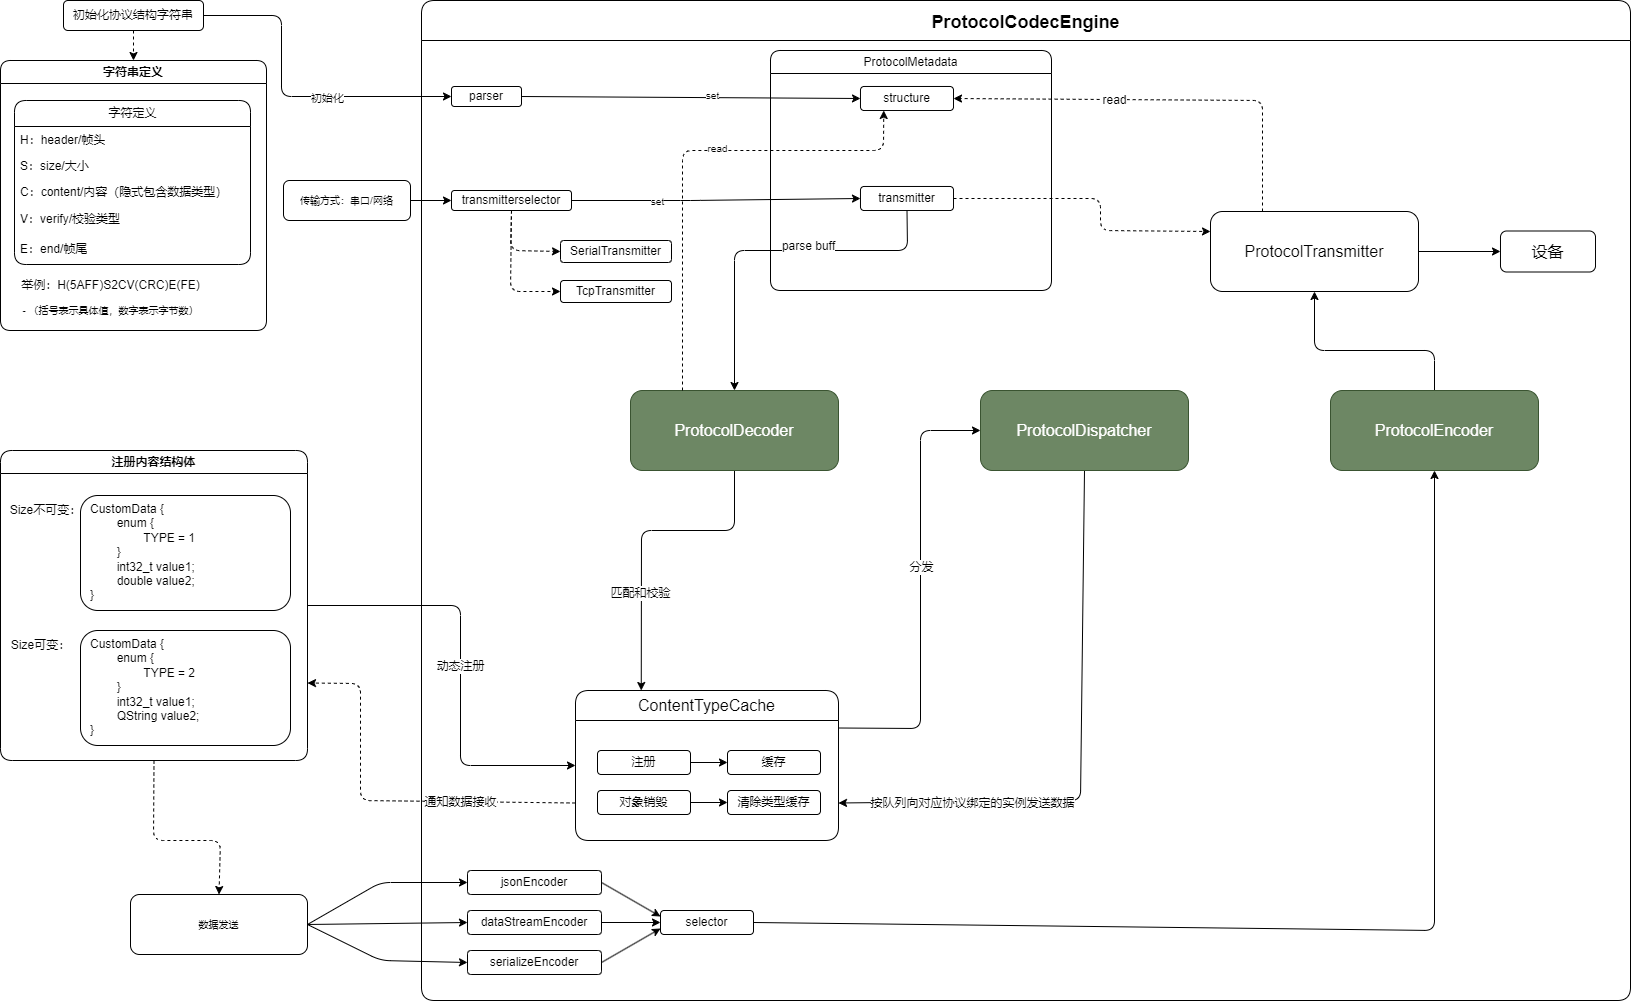

The diagram above was exported from draw.io. Its source (the exported page's mxGraphModel, read from the mxfile embedded in the PNG):
<mxGraphModel dx="792" dy="524" grid="1" gridSize="10" guides="1" tooltips="1" connect="1" arrows="1" fold="1" page="1" pageScale="1" pageWidth="827" pageHeight="1169" math="0" shadow="0">
  <root>
    <mxCell id="0" />
    <mxCell id="1" parent="0" />
    <mxCell id="17" value="ProtocolCodecEngine" style="swimlane;rounded=1;startSize=40;arcSize=11;fontSize=18;" parent="1" vertex="1">
      <mxGeometry x="431" y="50" width="1209" height="1000" as="geometry" />
    </mxCell>
    <mxCell id="26" style="edgeStyle=none;html=1;exitX=1;exitY=0.5;exitDx=0;exitDy=0;entryX=0;entryY=0.5;entryDx=0;entryDy=0;" parent="17" source="24" target="51" edge="1">
      <mxGeometry relative="1" as="geometry" />
    </mxCell>
    <mxCell id="59" value="set" style="edgeLabel;html=1;align=center;verticalAlign=middle;resizable=0;points=[];fontSize=10;" parent="26" vertex="1" connectable="0">
      <mxGeometry x="0.122" y="2" relative="1" as="geometry">
        <mxPoint as="offset" />
      </mxGeometry>
    </mxCell>
    <mxCell id="24" value="parser" style="rounded=1;whiteSpace=wrap;html=1;" parent="17" vertex="1">
      <mxGeometry x="30" y="86" width="70" height="20" as="geometry" />
    </mxCell>
    <mxCell id="56" style="edgeStyle=none;html=1;exitX=0.5;exitY=1;exitDx=0;exitDy=0;entryX=0;entryY=0.5;entryDx=0;entryDy=0;fontSize=10;dashed=1;" parent="17" source="40" target="54" edge="1">
      <mxGeometry relative="1" as="geometry">
        <Array as="points">
          <mxPoint x="89" y="250" />
        </Array>
      </mxGeometry>
    </mxCell>
    <mxCell id="57" style="edgeStyle=none;html=1;exitX=0.5;exitY=1;exitDx=0;exitDy=0;entryX=0;entryY=0.5;entryDx=0;entryDy=0;dashed=1;fontSize=10;" parent="17" source="40" target="55" edge="1">
      <mxGeometry relative="1" as="geometry">
        <Array as="points">
          <mxPoint x="89" y="291" />
        </Array>
      </mxGeometry>
    </mxCell>
    <mxCell id="58" style="edgeStyle=none;html=1;exitX=1;exitY=0.5;exitDx=0;exitDy=0;entryX=0;entryY=0.5;entryDx=0;entryDy=0;fontSize=10;" parent="17" source="40" target="53" edge="1">
      <mxGeometry relative="1" as="geometry">
        <Array as="points">
          <mxPoint x="269" y="200" />
        </Array>
      </mxGeometry>
    </mxCell>
    <mxCell id="60" value="set" style="edgeLabel;html=1;align=center;verticalAlign=middle;resizable=0;points=[];fontSize=10;" parent="58" vertex="1" connectable="0">
      <mxGeometry x="-0.4086" y="-1" relative="1" as="geometry">
        <mxPoint as="offset" />
      </mxGeometry>
    </mxCell>
    <mxCell id="40" value="transmitterselector" style="rounded=1;whiteSpace=wrap;html=1;" parent="17" vertex="1">
      <mxGeometry x="30" y="190" width="120" height="20" as="geometry" />
    </mxCell>
    <mxCell id="50" value="&lt;span style=&quot;font-size: 12px; font-weight: 400;&quot;&gt;ProtocolMetadata&lt;/span&gt;" style="swimlane;whiteSpace=wrap;html=1;rounded=1;fontSize=12;" parent="17" vertex="1">
      <mxGeometry x="349" y="50" width="281" height="240" as="geometry" />
    </mxCell>
    <mxCell id="51" value="&lt;span style=&quot;text-align: left; font-size: 12px;&quot;&gt;structure&lt;/span&gt;" style="rounded=1;whiteSpace=wrap;html=1;fontSize=12;" parent="50" vertex="1">
      <mxGeometry x="90" y="36" width="93" height="24" as="geometry" />
    </mxCell>
    <mxCell id="53" value="&lt;span style=&quot;font-size: 12px;&quot;&gt;transmitter&lt;/span&gt;" style="rounded=1;whiteSpace=wrap;html=1;fontSize=12;" parent="50" vertex="1">
      <mxGeometry x="90" y="136" width="93" height="24" as="geometry" />
    </mxCell>
    <mxCell id="54" value="&lt;div style=&quot;text-align: left; font-size: 12px;&quot;&gt;SerialTransmitter&lt;/div&gt;" style="rounded=1;whiteSpace=wrap;html=1;fontSize=12;" parent="17" vertex="1">
      <mxGeometry x="139" y="240" width="111" height="22" as="geometry" />
    </mxCell>
    <mxCell id="55" value="&lt;span style=&quot;text-align: left; font-size: 12px;&quot;&gt;TcpTransmitter&lt;/span&gt;" style="rounded=1;whiteSpace=wrap;html=1;fontSize=12;" parent="17" vertex="1">
      <mxGeometry x="139" y="280" width="111" height="22" as="geometry" />
    </mxCell>
    <mxCell id="82" style="edgeStyle=none;html=1;exitX=0.5;exitY=1;exitDx=0;exitDy=0;entryX=0.25;entryY=0;entryDx=0;entryDy=0;fontSize=12;" parent="17" source="61" target="72" edge="1">
      <mxGeometry relative="1" as="geometry">
        <Array as="points">
          <mxPoint x="313" y="530" />
          <mxPoint x="220" y="530" />
        </Array>
      </mxGeometry>
    </mxCell>
    <mxCell id="83" value="匹配和校验" style="edgeLabel;html=1;align=center;verticalAlign=middle;resizable=0;points=[];fontSize=12;" parent="82" vertex="1" connectable="0">
      <mxGeometry x="0.3749" y="-1" relative="1" as="geometry">
        <mxPoint as="offset" />
      </mxGeometry>
    </mxCell>
    <mxCell id="61" value="ProtocolDecoder" style="rounded=1;whiteSpace=wrap;html=1;fontSize=16;fillColor=#6d8764;fontColor=#ffffff;strokeColor=#3A5431;" parent="17" vertex="1">
      <mxGeometry x="209" y="390" width="208" height="80" as="geometry" />
    </mxCell>
    <mxCell id="62" style="edgeStyle=none;html=1;fontSize=10;exitX=0.25;exitY=0;exitDx=0;exitDy=0;entryX=0.25;entryY=1;entryDx=0;entryDy=0;dashed=1;" parent="17" source="61" target="51" edge="1">
      <mxGeometry relative="1" as="geometry">
        <mxPoint x="269" y="350" as="sourcePoint" />
        <mxPoint x="259" y="120" as="targetPoint" />
        <Array as="points">
          <mxPoint x="261" y="150" />
          <mxPoint x="462" y="150" />
        </Array>
      </mxGeometry>
    </mxCell>
    <mxCell id="63" value="read" style="edgeLabel;html=1;align=center;verticalAlign=middle;resizable=0;points=[];fontSize=10;" parent="62" vertex="1" connectable="0">
      <mxGeometry x="0.1433" y="2" relative="1" as="geometry">
        <mxPoint as="offset" />
      </mxGeometry>
    </mxCell>
    <mxCell id="64" style="edgeStyle=none;html=1;exitX=0.5;exitY=1;exitDx=0;exitDy=0;entryX=0.5;entryY=0;entryDx=0;entryDy=0;fontSize=12;" parent="17" source="53" target="61" edge="1">
      <mxGeometry relative="1" as="geometry">
        <Array as="points">
          <mxPoint x="486" y="250" />
          <mxPoint x="313" y="250" />
        </Array>
      </mxGeometry>
    </mxCell>
    <mxCell id="65" value="parse buff" style="edgeLabel;html=1;align=center;verticalAlign=middle;resizable=0;points=[];fontSize=12;" parent="64" vertex="1" connectable="0">
      <mxGeometry x="-0.2125" y="-4" relative="1" as="geometry">
        <mxPoint as="offset" />
      </mxGeometry>
    </mxCell>
    <mxCell id="84" style="edgeStyle=none;html=1;exitX=1;exitY=0.25;exitDx=0;exitDy=0;entryX=0;entryY=0.5;entryDx=0;entryDy=0;fontSize=12;" parent="17" source="72" target="81" edge="1">
      <mxGeometry relative="1" as="geometry">
        <Array as="points">
          <mxPoint x="499" y="728" />
          <mxPoint x="499" y="430" />
        </Array>
      </mxGeometry>
    </mxCell>
    <mxCell id="85" value="分发" style="edgeLabel;html=1;align=center;verticalAlign=middle;resizable=0;points=[];fontSize=12;" parent="84" vertex="1" connectable="0">
      <mxGeometry x="0.1061" y="-1" relative="1" as="geometry">
        <mxPoint as="offset" />
      </mxGeometry>
    </mxCell>
    <mxCell id="72" value="&lt;span style=&quot;font-size: 16px; font-weight: 400;&quot;&gt;ContentTypeCache&lt;/span&gt;" style="swimlane;whiteSpace=wrap;html=1;rounded=1;fontSize=12;startSize=30;" parent="17" vertex="1">
      <mxGeometry x="154" y="690" width="263" height="150" as="geometry" />
    </mxCell>
    <mxCell id="77" style="edgeStyle=none;html=1;exitX=1;exitY=0.5;exitDx=0;exitDy=0;entryX=0;entryY=0.5;entryDx=0;entryDy=0;fontSize=12;" parent="72" source="74" target="76" edge="1">
      <mxGeometry relative="1" as="geometry" />
    </mxCell>
    <mxCell id="74" value="&lt;span style=&quot;font-size: 12px;&quot;&gt;注册&lt;/span&gt;" style="rounded=1;whiteSpace=wrap;html=1;fontSize=12;" parent="72" vertex="1">
      <mxGeometry x="22" y="60" width="93" height="24" as="geometry" />
    </mxCell>
    <mxCell id="76" value="&lt;span style=&quot;font-size: 12px;&quot;&gt;缓存&lt;/span&gt;" style="rounded=1;whiteSpace=wrap;html=1;fontSize=12;" parent="72" vertex="1">
      <mxGeometry x="152" y="60" width="93" height="24" as="geometry" />
    </mxCell>
    <mxCell id="80" style="edgeStyle=none;html=1;exitX=1;exitY=0.5;exitDx=0;exitDy=0;entryX=0;entryY=0.5;entryDx=0;entryDy=0;fontSize=12;" parent="72" source="78" target="79" edge="1">
      <mxGeometry relative="1" as="geometry" />
    </mxCell>
    <mxCell id="78" value="对象销毁" style="rounded=1;whiteSpace=wrap;html=1;fontSize=12;" parent="72" vertex="1">
      <mxGeometry x="22" y="100" width="93" height="24" as="geometry" />
    </mxCell>
    <mxCell id="79" value="&lt;span style=&quot;font-size: 12px;&quot;&gt;清除类型缓存&lt;/span&gt;" style="rounded=1;whiteSpace=wrap;html=1;fontSize=12;" parent="72" vertex="1">
      <mxGeometry x="152" y="100" width="93" height="24" as="geometry" />
    </mxCell>
    <mxCell id="86" style="edgeStyle=none;html=1;exitX=0.5;exitY=1;exitDx=0;exitDy=0;entryX=1;entryY=0.75;entryDx=0;entryDy=0;fontSize=12;" parent="17" source="81" target="72" edge="1">
      <mxGeometry relative="1" as="geometry">
        <Array as="points">
          <mxPoint x="659" y="800" />
        </Array>
      </mxGeometry>
    </mxCell>
    <mxCell id="87" value="按队列向对应协议绑定的实例发送数据" style="edgeLabel;html=1;align=center;verticalAlign=middle;resizable=0;points=[];fontSize=12;" parent="86" vertex="1" connectable="0">
      <mxGeometry x="0.533" y="2" relative="1" as="geometry">
        <mxPoint as="offset" />
      </mxGeometry>
    </mxCell>
    <mxCell id="81" value="ProtocolDispatcher" style="rounded=1;whiteSpace=wrap;html=1;fontSize=16;fillColor=#6d8764;fontColor=#ffffff;strokeColor=#3A5431;" parent="17" vertex="1">
      <mxGeometry x="559" y="390" width="208" height="80" as="geometry" />
    </mxCell>
    <mxCell id="95" style="edgeStyle=none;html=1;entryX=1;entryY=0.5;entryDx=0;entryDy=0;fontSize=12;dashed=1;exitX=0.25;exitY=0;exitDx=0;exitDy=0;" parent="17" source="99" target="51" edge="1">
      <mxGeometry relative="1" as="geometry">
        <mxPoint x="959" y="160" as="sourcePoint" />
        <Array as="points">
          <mxPoint x="841" y="100" />
        </Array>
      </mxGeometry>
    </mxCell>
    <mxCell id="96" value="read" style="edgeLabel;html=1;align=center;verticalAlign=middle;resizable=0;points=[];fontSize=12;" parent="95" vertex="1" connectable="0">
      <mxGeometry x="0.2339" y="1" relative="1" as="geometry">
        <mxPoint as="offset" />
      </mxGeometry>
    </mxCell>
    <mxCell id="100" style="edgeStyle=none;html=1;exitX=0.5;exitY=0;exitDx=0;exitDy=0;entryX=0.5;entryY=1;entryDx=0;entryDy=0;fontSize=12;" parent="17" source="90" target="99" edge="1">
      <mxGeometry relative="1" as="geometry">
        <Array as="points">
          <mxPoint x="1013" y="350" />
          <mxPoint x="893" y="350" />
        </Array>
      </mxGeometry>
    </mxCell>
    <mxCell id="90" value="ProtocolEncoder" style="rounded=1;whiteSpace=wrap;html=1;fontSize=16;fillColor=#6d8764;fontColor=#ffffff;strokeColor=#3A5431;" parent="17" vertex="1">
      <mxGeometry x="909" y="390" width="208" height="80" as="geometry" />
    </mxCell>
    <mxCell id="104" value="" style="edgeStyle=none;html=1;fontSize=12;" parent="17" source="99" target="103" edge="1">
      <mxGeometry relative="1" as="geometry" />
    </mxCell>
    <mxCell id="99" value="ProtocolTransmitter" style="rounded=1;whiteSpace=wrap;html=1;fontSize=16;" parent="17" vertex="1">
      <mxGeometry x="789" y="211" width="208" height="80" as="geometry" />
    </mxCell>
    <mxCell id="101" style="edgeStyle=none;html=1;exitX=1;exitY=0.5;exitDx=0;exitDy=0;entryX=0;entryY=0.25;entryDx=0;entryDy=0;fontSize=12;dashed=1;" parent="17" source="53" target="99" edge="1">
      <mxGeometry relative="1" as="geometry">
        <Array as="points">
          <mxPoint x="679" y="198" />
          <mxPoint x="679" y="230" />
        </Array>
      </mxGeometry>
    </mxCell>
    <mxCell id="103" value="设备" style="rounded=1;whiteSpace=wrap;html=1;fontSize=16;" parent="17" vertex="1">
      <mxGeometry x="1079" y="230.5" width="95" height="41" as="geometry" />
    </mxCell>
    <mxCell id="110" style="edgeStyle=none;html=1;exitX=1;exitY=0.5;exitDx=0;exitDy=0;entryX=0;entryY=0.25;entryDx=0;entryDy=0;" edge="1" parent="17" source="105" target="109">
      <mxGeometry relative="1" as="geometry" />
    </mxCell>
    <mxCell id="105" value="&lt;span style=&quot;font-size: 12px;&quot;&gt;jsonEncoder&lt;/span&gt;" style="rounded=1;whiteSpace=wrap;html=1;fontSize=12;" vertex="1" parent="17">
      <mxGeometry x="46" y="870" width="134" height="24" as="geometry" />
    </mxCell>
    <mxCell id="106" value="&lt;span style=&quot;font-size: 12px;&quot;&gt;dataStreamEncoder&lt;/span&gt;" style="rounded=1;whiteSpace=wrap;html=1;fontSize=12;" vertex="1" parent="17">
      <mxGeometry x="46" y="910" width="134" height="24" as="geometry" />
    </mxCell>
    <mxCell id="112" style="edgeStyle=none;html=1;exitX=1;exitY=0.5;exitDx=0;exitDy=0;entryX=0;entryY=0.75;entryDx=0;entryDy=0;" edge="1" parent="17" source="107" target="109">
      <mxGeometry relative="1" as="geometry" />
    </mxCell>
    <mxCell id="107" value="&lt;span style=&quot;font-size: 12px;&quot;&gt;serializeEncoder&lt;/span&gt;" style="rounded=1;whiteSpace=wrap;html=1;fontSize=12;" vertex="1" parent="17">
      <mxGeometry x="46" y="950" width="134" height="24" as="geometry" />
    </mxCell>
    <mxCell id="109" value="&lt;span style=&quot;font-size: 12px;&quot;&gt;selector&lt;/span&gt;" style="rounded=1;whiteSpace=wrap;html=1;fontSize=12;" vertex="1" parent="17">
      <mxGeometry x="239" y="910" width="93" height="24" as="geometry" />
    </mxCell>
    <mxCell id="94" style="edgeStyle=none;html=1;entryX=0.5;entryY=1;entryDx=0;entryDy=0;fontSize=12;exitX=1;exitY=0.5;exitDx=0;exitDy=0;" parent="17" source="109" target="90" edge="1">
      <mxGeometry relative="1" as="geometry">
        <Array as="points">
          <mxPoint x="1013" y="930" />
        </Array>
        <mxPoint x="339" y="930" as="sourcePoint" />
      </mxGeometry>
    </mxCell>
    <mxCell id="111" style="edgeStyle=none;html=1;exitX=1;exitY=0.5;exitDx=0;exitDy=0;entryX=0;entryY=0.5;entryDx=0;entryDy=0;" edge="1" parent="17" source="106" target="109">
      <mxGeometry relative="1" as="geometry">
        <mxPoint x="238.9999999999999" y="922.1162790697674" as="targetPoint" />
      </mxGeometry>
    </mxCell>
    <mxCell id="25" style="edgeStyle=none;html=1;exitX=1;exitY=0.5;exitDx=0;exitDy=0;entryX=0;entryY=0.5;entryDx=0;entryDy=0;" parent="1" source="23" target="24" edge="1">
      <mxGeometry relative="1" as="geometry">
        <Array as="points">
          <mxPoint x="291" y="65" />
          <mxPoint x="291" y="146" />
        </Array>
      </mxGeometry>
    </mxCell>
    <mxCell id="30" value="初始化" style="edgeLabel;html=1;align=center;verticalAlign=middle;resizable=0;points=[];" parent="25" vertex="1" connectable="0">
      <mxGeometry x="0.2425" y="-2" relative="1" as="geometry">
        <mxPoint as="offset" />
      </mxGeometry>
    </mxCell>
    <mxCell id="28" style="edgeStyle=none;html=1;exitX=0.5;exitY=1;exitDx=0;exitDy=0;entryX=0.5;entryY=0;entryDx=0;entryDy=0;dashed=1;" parent="1" source="23" target="29" edge="1">
      <mxGeometry relative="1" as="geometry">
        <mxPoint x="176" y="110" as="targetPoint" />
      </mxGeometry>
    </mxCell>
    <mxCell id="23" value="初始化协议结构字符串" style="rounded=1;whiteSpace=wrap;html=1;" parent="1" vertex="1">
      <mxGeometry x="73" y="50" width="140" height="30" as="geometry" />
    </mxCell>
    <mxCell id="29" value="字符串定义" style="swimlane;whiteSpace=wrap;html=1;rounded=1;" parent="1" vertex="1">
      <mxGeometry x="10" y="110" width="266" height="270" as="geometry" />
    </mxCell>
    <mxCell id="31" value="字符定义" style="swimlane;fontStyle=0;childLayout=stackLayout;horizontal=1;startSize=26;fillColor=none;horizontalStack=0;resizeParent=1;resizeParentMax=0;resizeLast=0;collapsible=1;marginBottom=0;html=1;rounded=1;" parent="29" vertex="1">
      <mxGeometry x="14" y="40" width="236" height="164" as="geometry" />
    </mxCell>
    <mxCell id="32" value="H：header/帧头" style="text;strokeColor=none;fillColor=none;align=left;verticalAlign=top;spacingLeft=4;spacingRight=4;overflow=hidden;rotatable=0;points=[[0,0.5],[1,0.5]];portConstraint=eastwest;whiteSpace=wrap;html=1;rounded=1;" parent="31" vertex="1">
      <mxGeometry y="26" width="236" height="26" as="geometry" />
    </mxCell>
    <mxCell id="33" value="S：size/大小" style="text;strokeColor=none;fillColor=none;align=left;verticalAlign=top;spacingLeft=4;spacingRight=4;overflow=hidden;rotatable=0;points=[[0,0.5],[1,0.5]];portConstraint=eastwest;whiteSpace=wrap;html=1;rounded=1;" parent="31" vertex="1">
      <mxGeometry y="52" width="236" height="26" as="geometry" />
    </mxCell>
    <mxCell id="34" value="C：content/内容（隐式包含数据类型）" style="text;strokeColor=none;fillColor=none;align=left;verticalAlign=top;spacingLeft=4;spacingRight=4;overflow=hidden;rotatable=0;points=[[0,0.5],[1,0.5]];portConstraint=eastwest;whiteSpace=wrap;html=1;rounded=1;" parent="31" vertex="1">
      <mxGeometry y="78" width="236" height="26" as="geometry" />
    </mxCell>
    <mxCell id="36" value="V：verify/校验类型" style="text;strokeColor=none;fillColor=none;align=left;verticalAlign=middle;spacingLeft=4;spacingRight=4;overflow=hidden;points=[[0,0.5],[1,0.5]];portConstraint=eastwest;rotatable=0;whiteSpace=wrap;html=1;rounded=1;" parent="31" vertex="1">
      <mxGeometry y="104" width="236" height="30" as="geometry" />
    </mxCell>
    <mxCell id="35" value="E：end/帧尾" style="text;strokeColor=none;fillColor=none;align=left;verticalAlign=middle;spacingLeft=4;spacingRight=4;overflow=hidden;points=[[0,0.5],[1,0.5]];portConstraint=eastwest;rotatable=0;whiteSpace=wrap;html=1;rounded=1;" parent="31" vertex="1">
      <mxGeometry y="134" width="236" height="30" as="geometry" />
    </mxCell>
    <mxCell id="37" value="举例：H(5AFF)S2CV(CRC)E(FE)" style="text;html=1;align=center;verticalAlign=middle;resizable=0;points=[];autosize=1;strokeColor=none;fillColor=none;" parent="29" vertex="1">
      <mxGeometry x="10" y="210" width="200" height="30" as="geometry" />
    </mxCell>
    <mxCell id="38" value="- （括号表示具体值，数字表示字节数）" style="text;html=1;align=center;verticalAlign=middle;resizable=0;points=[];autosize=1;strokeColor=none;fillColor=none;fontSize=10;" parent="29" vertex="1">
      <mxGeometry x="10" y="235" width="200" height="30" as="geometry" />
    </mxCell>
    <mxCell id="41" style="edgeStyle=none;html=1;exitX=1;exitY=0.5;exitDx=0;exitDy=0;entryX=0;entryY=0.5;entryDx=0;entryDy=0;fontSize=10;" parent="1" source="39" target="40" edge="1">
      <mxGeometry relative="1" as="geometry" />
    </mxCell>
    <mxCell id="39" value="传输方式：串口/网络" style="rounded=1;whiteSpace=wrap;html=1;fontSize=10;" parent="1" vertex="1">
      <mxGeometry x="293" y="230" width="127" height="40" as="geometry" />
    </mxCell>
    <mxCell id="73" value="动态注册" style="edgeStyle=none;html=1;exitX=1;exitY=0.5;exitDx=0;exitDy=0;entryX=0;entryY=0.5;entryDx=0;entryDy=0;fontSize=12;" parent="1" source="66" target="72" edge="1">
      <mxGeometry relative="1" as="geometry">
        <Array as="points">
          <mxPoint x="470" y="655" />
          <mxPoint x="470" y="815" />
        </Array>
      </mxGeometry>
    </mxCell>
    <mxCell id="93" style="edgeStyle=none;html=1;exitX=0.5;exitY=1;exitDx=0;exitDy=0;entryX=0.5;entryY=0;entryDx=0;entryDy=0;dashed=1;fontSize=12;" parent="1" source="66" target="91" edge="1">
      <mxGeometry relative="1" as="geometry">
        <Array as="points">
          <mxPoint x="163" y="890" />
          <mxPoint x="230" y="890" />
        </Array>
      </mxGeometry>
    </mxCell>
    <mxCell id="66" value="注册内容结构体" style="swimlane;whiteSpace=wrap;html=1;rounded=1;fontSize=12;arcSize=17;" parent="1" vertex="1">
      <mxGeometry x="10" y="500" width="307" height="310" as="geometry" />
    </mxCell>
    <mxCell id="67" value="CustomData {&lt;br&gt;&lt;span style=&quot;white-space: pre;&quot;&gt;&#09;&lt;/span&gt;enum {&lt;br&gt;&lt;span style=&quot;white-space: pre;&quot;&gt;&#09;&lt;/span&gt;&lt;span style=&quot;white-space: pre;&quot;&gt;&#09;&lt;/span&gt;TYPE = 1&lt;br&gt;&lt;span style=&quot;white-space: pre;&quot;&gt;&#09;&lt;/span&gt;}&lt;br&gt;&lt;span style=&quot;white-space: pre;&quot;&gt;&#09;&lt;/span&gt;int32_t value1;&lt;br&gt;&lt;span style=&quot;white-space: pre;&quot;&gt;&#09;&lt;/span&gt;double value2;&lt;br&gt;}" style="rounded=1;whiteSpace=wrap;html=1;fontSize=12;align=left;spacingLeft=8;verticalAlign=top;" parent="66" vertex="1">
      <mxGeometry x="80" y="45" width="210" height="115" as="geometry" />
    </mxCell>
    <mxCell id="68" value="Size不可变：" style="text;html=1;align=center;verticalAlign=middle;resizable=0;points=[];autosize=1;strokeColor=none;fillColor=none;fontSize=12;" parent="66" vertex="1">
      <mxGeometry y="45" width="90" height="30" as="geometry" />
    </mxCell>
    <mxCell id="69" value="Size可变：" style="text;html=1;align=center;verticalAlign=middle;resizable=0;points=[];autosize=1;strokeColor=none;fillColor=none;fontSize=12;" parent="66" vertex="1">
      <mxGeometry y="180" width="80" height="30" as="geometry" />
    </mxCell>
    <mxCell id="70" value="CustomData {&lt;br&gt;&lt;span style=&quot;white-space: pre;&quot;&gt;&#09;&lt;/span&gt;enum {&lt;br&gt;&lt;span style=&quot;white-space: pre;&quot;&gt;&#09;&lt;/span&gt;&lt;span style=&quot;white-space: pre;&quot;&gt;&#09;&lt;/span&gt;TYPE = 2&lt;br&gt;&lt;span style=&quot;white-space: pre;&quot;&gt;&#09;&lt;/span&gt;}&lt;br&gt;&lt;span style=&quot;white-space: pre;&quot;&gt;&#09;&lt;/span&gt;int32_t value1;&lt;br&gt;&lt;span style=&quot;white-space: pre;&quot;&gt;&#09;&lt;/span&gt;QString value2;&lt;br&gt;}" style="rounded=1;whiteSpace=wrap;html=1;fontSize=12;align=left;spacingLeft=8;verticalAlign=top;" parent="66" vertex="1">
      <mxGeometry x="80" y="180" width="210" height="115" as="geometry" />
    </mxCell>
    <mxCell id="88" style="edgeStyle=none;html=1;exitX=0;exitY=0.75;exitDx=0;exitDy=0;entryX=1;entryY=0.75;entryDx=0;entryDy=0;fontSize=12;dashed=1;" parent="1" source="72" target="66" edge="1">
      <mxGeometry relative="1" as="geometry">
        <Array as="points">
          <mxPoint x="370" y="850" />
          <mxPoint x="370" y="733" />
        </Array>
      </mxGeometry>
    </mxCell>
    <mxCell id="89" value="通知数据接收" style="edgeLabel;html=1;align=center;verticalAlign=middle;resizable=0;points=[];fontSize=12;" parent="88" vertex="1" connectable="0">
      <mxGeometry x="-0.3769" y="1" relative="1" as="geometry">
        <mxPoint x="5" as="offset" />
      </mxGeometry>
    </mxCell>
    <mxCell id="113" style="edgeStyle=none;html=1;exitX=1;exitY=0.5;exitDx=0;exitDy=0;entryX=0;entryY=0.5;entryDx=0;entryDy=0;" edge="1" parent="1" source="91" target="105">
      <mxGeometry relative="1" as="geometry">
        <Array as="points">
          <mxPoint x="390" y="932" />
        </Array>
      </mxGeometry>
    </mxCell>
    <mxCell id="114" style="edgeStyle=none;html=1;exitX=1;exitY=0.5;exitDx=0;exitDy=0;entryX=0;entryY=0.5;entryDx=0;entryDy=0;" edge="1" parent="1" source="91" target="106">
      <mxGeometry relative="1" as="geometry">
        <Array as="points" />
      </mxGeometry>
    </mxCell>
    <mxCell id="115" style="edgeStyle=none;html=1;exitX=1;exitY=0.5;exitDx=0;exitDy=0;entryX=0;entryY=0.5;entryDx=0;entryDy=0;" edge="1" parent="1" source="91" target="107">
      <mxGeometry relative="1" as="geometry">
        <Array as="points">
          <mxPoint x="390" y="1010" />
        </Array>
      </mxGeometry>
    </mxCell>
    <mxCell id="91" value="数据发送" style="rounded=1;whiteSpace=wrap;html=1;fontSize=10;" parent="1" vertex="1">
      <mxGeometry x="140" y="944" width="177" height="60" as="geometry" />
    </mxCell>
  </root>
</mxGraphModel>